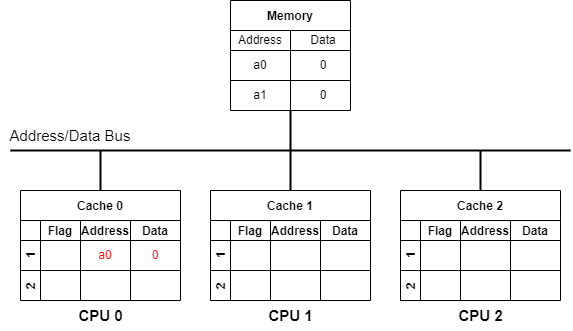

The diagram above was exported from draw.io. Its source (the exported page's mxGraphModel, read from the mxfile embedded in the PNG):
<mxGraphModel dx="1354" dy="787" grid="1" gridSize="10" guides="1" tooltips="1" connect="1" arrows="1" fold="1" page="0" pageScale="1" pageWidth="850" pageHeight="1100" background="#ffffff" math="0" shadow="0">
  <root>
    <mxCell id="0" />
    <mxCell id="1" parent="0" />
    <mxCell id="50" style="edgeStyle=none;html=1;exitX=0.5;exitY=1;exitDx=0;exitDy=0;strokeColor=#000000;strokeWidth=2;fontSize=15;fontColor=#000000;endArrow=none;endFill=0;" parent="1" edge="1">
      <mxGeometry relative="1" as="geometry">
        <mxPoint x="280" y="320" as="targetPoint" />
        <mxPoint x="280" y="280" as="sourcePoint" />
      </mxGeometry>
    </mxCell>
    <mxCell id="55" style="edgeStyle=none;html=1;exitX=0.5;exitY=0;exitDx=0;exitDy=0;strokeColor=#000000;strokeWidth=2;fontSize=15;fontColor=#000000;endArrow=none;endFill=0;" parent="1" edge="1">
      <mxGeometry relative="1" as="geometry">
        <mxPoint x="90" y="320" as="targetPoint" />
        <mxPoint x="90" y="360.0000000000001" as="sourcePoint" />
      </mxGeometry>
    </mxCell>
    <mxCell id="59" style="edgeStyle=none;html=1;exitX=0.5;exitY=0;exitDx=0;exitDy=0;strokeColor=#000000;strokeWidth=2;fontSize=15;fontColor=#000000;endArrow=none;endFill=0;" parent="1" edge="1">
      <mxGeometry relative="1" as="geometry">
        <mxPoint x="280" y="320" as="targetPoint" />
        <mxPoint x="280" y="360" as="sourcePoint" />
      </mxGeometry>
    </mxCell>
    <mxCell id="60" value="&lt;font color=&quot;#000000&quot;&gt;&lt;b&gt;CPU 0&lt;/b&gt;&lt;/font&gt;" style="text;html=1;align=center;verticalAlign=middle;resizable=0;points=[];autosize=1;strokeColor=none;fillColor=none;fontSize=15;" parent="1" vertex="1">
      <mxGeometry x="55" y="470" width="70" height="30" as="geometry" />
    </mxCell>
    <mxCell id="61" value="&lt;font color=&quot;#000000&quot;&gt;&lt;b&gt;CPU 1&lt;/b&gt;&lt;/font&gt;" style="text;html=1;align=center;verticalAlign=middle;resizable=0;points=[];autosize=1;strokeColor=none;fillColor=none;fontSize=15;" parent="1" vertex="1">
      <mxGeometry x="245" y="470" width="70" height="30" as="geometry" />
    </mxCell>
    <mxCell id="62" value="" style="endArrow=none;html=1;fontSize=15;fontColor=#000000;strokeColor=#000000;strokeWidth=2;" parent="1" edge="1">
      <mxGeometry width="50" height="50" relative="1" as="geometry">
        <mxPoint y="320" as="sourcePoint" />
        <mxPoint x="560" y="320" as="targetPoint" />
      </mxGeometry>
    </mxCell>
    <mxCell id="63" value="Address/Data Bus" style="text;html=1;strokeColor=none;fillColor=none;align=center;verticalAlign=middle;whiteSpace=wrap;rounded=0;fontSize=15;fontColor=#000000;" parent="1" vertex="1">
      <mxGeometry x="-10" y="290" width="140" height="30" as="geometry" />
    </mxCell>
    <mxCell id="68" style="edgeStyle=none;html=1;exitX=0.5;exitY=0;exitDx=0;exitDy=0;strokeColor=#000000;strokeWidth=2;fontSize=15;fontColor=#000000;endArrow=none;endFill=0;" parent="1" edge="1">
      <mxGeometry relative="1" as="geometry">
        <mxPoint x="470" y="320" as="targetPoint" />
        <mxPoint x="470" y="360" as="sourcePoint" />
      </mxGeometry>
    </mxCell>
    <mxCell id="69" value="&lt;font color=&quot;#000000&quot;&gt;&lt;b&gt;CPU 2&lt;/b&gt;&lt;/font&gt;" style="text;html=1;align=center;verticalAlign=middle;resizable=0;points=[];autosize=1;strokeColor=none;fillColor=none;fontSize=15;" parent="1" vertex="1">
      <mxGeometry x="435" y="470" width="70" height="30" as="geometry" />
    </mxCell>
    <mxCell id="73" value="Cache 0" style="shape=table;childLayout=tableLayout;startSize=30;collapsible=0;recursiveResize=0;expand=0;fontStyle=1;gradientColor=none;strokeColor=#000000;" parent="1" vertex="1">
      <mxGeometry x="10" y="360" width="160" height="110" as="geometry" />
    </mxCell>
    <mxCell id="74" value="1     " style="shape=tableRow;horizontal=0;startSize=20;swimlaneHead=0;swimlaneBody=0;top=0;left=0;bottom=0;right=0;dropTarget=0;fillColor=none;collapsible=0;recursiveResize=0;expand=0;fontStyle=1;strokeColor=#000000;fontColor=#000000;" parent="73" vertex="1">
      <mxGeometry y="30" width="160" height="50" as="geometry" />
    </mxCell>
    <mxCell id="75" value="Flag" style="swimlane;swimlaneHead=0;swimlaneBody=0;fontStyle=0;connectable=0;fillColor=none;startSize=20;collapsible=0;recursiveResize=0;expand=0;fontStyle=1;strokeColor=#000000;fontColor=#000000;" parent="74" vertex="1">
      <mxGeometry x="20" width="40" height="50" as="geometry">
        <mxRectangle width="40" height="50" as="alternateBounds" />
      </mxGeometry>
    </mxCell>
    <mxCell id="76" value="Address" style="swimlane;swimlaneHead=0;swimlaneBody=0;fontStyle=0;connectable=0;fillColor=none;startSize=20;collapsible=0;recursiveResize=0;expand=0;fontStyle=1;strokeColor=#000000;fontColor=#000000;" parent="74" vertex="1">
      <mxGeometry x="60" width="50" height="50" as="geometry">
        <mxRectangle width="50" height="50" as="alternateBounds" />
      </mxGeometry>
    </mxCell>
    <mxCell id="129" value="&lt;font color=&quot;#ff0000&quot;&gt;a0&lt;/font&gt;" style="text;html=1;strokeColor=none;fillColor=none;align=center;verticalAlign=middle;whiteSpace=wrap;rounded=0;" parent="76" vertex="1">
      <mxGeometry y="20" width="50" height="30" as="geometry" />
    </mxCell>
    <mxCell id="77" value="Data" style="swimlane;swimlaneHead=0;swimlaneBody=0;fontStyle=0;connectable=0;fillColor=none;startSize=20;collapsible=0;recursiveResize=0;expand=0;fontStyle=1;swimlaneFillColor=none;strokeColor=#000000;fontColor=#000000;" parent="74" vertex="1">
      <mxGeometry x="110" width="50" height="50" as="geometry">
        <mxRectangle width="50" height="50" as="alternateBounds" />
      </mxGeometry>
    </mxCell>
    <mxCell id="130" value="&lt;font color=&quot;#ff0000&quot;&gt;0&lt;/font&gt;" style="text;html=1;strokeColor=none;fillColor=none;align=center;verticalAlign=middle;whiteSpace=wrap;rounded=0;" parent="77" vertex="1">
      <mxGeometry y="20" width="50" height="30" as="geometry" />
    </mxCell>
    <mxCell id="78" value="2" style="shape=tableRow;horizontal=0;startSize=20;swimlaneHead=0;swimlaneBody=0;top=0;left=0;bottom=0;right=0;dropTarget=0;fillColor=none;collapsible=0;recursiveResize=0;expand=0;fontStyle=1;strokeColor=#000000;fontColor=#000000;" parent="73" vertex="1">
      <mxGeometry y="80" width="160" height="30" as="geometry" />
    </mxCell>
    <mxCell id="79" value="" style="swimlane;swimlaneHead=0;swimlaneBody=0;fontStyle=0;connectable=0;fillColor=none;startSize=0;collapsible=0;recursiveResize=0;expand=0;fontStyle=1;strokeColor=#000000;" parent="78" vertex="1">
      <mxGeometry x="20" width="40" height="30" as="geometry">
        <mxRectangle width="40" height="30" as="alternateBounds" />
      </mxGeometry>
    </mxCell>
    <mxCell id="80" value="" style="swimlane;swimlaneHead=0;swimlaneBody=0;fontStyle=0;connectable=0;fillColor=none;startSize=0;collapsible=0;recursiveResize=0;expand=0;fontStyle=1;strokeColor=#000000;" parent="78" vertex="1">
      <mxGeometry x="60" width="50" height="30" as="geometry">
        <mxRectangle width="50" height="30" as="alternateBounds" />
      </mxGeometry>
    </mxCell>
    <mxCell id="81" value="" style="swimlane;swimlaneHead=0;swimlaneBody=0;fontStyle=0;connectable=0;fillColor=none;startSize=0;collapsible=0;recursiveResize=0;expand=0;fontStyle=1;strokeColor=#000000;" parent="78" vertex="1">
      <mxGeometry x="110" width="50" height="30" as="geometry">
        <mxRectangle width="50" height="30" as="alternateBounds" />
      </mxGeometry>
    </mxCell>
    <mxCell id="89" value="" style="endArrow=none;html=1;fontColor=#000000;strokeColor=#000000;" parent="1" edge="1">
      <mxGeometry width="50" height="50" relative="1" as="geometry">
        <mxPoint x="10" y="410" as="sourcePoint" />
        <mxPoint x="60" y="410" as="targetPoint" />
      </mxGeometry>
    </mxCell>
    <mxCell id="95" value="Cache 1" style="shape=table;childLayout=tableLayout;startSize=30;collapsible=0;recursiveResize=0;expand=0;fontStyle=1;gradientColor=none;strokeColor=#000000;" parent="1" vertex="1">
      <mxGeometry x="200" y="360" width="160" height="110" as="geometry" />
    </mxCell>
    <mxCell id="96" value="1     " style="shape=tableRow;horizontal=0;startSize=20;swimlaneHead=0;swimlaneBody=0;top=0;left=0;bottom=0;right=0;dropTarget=0;fillColor=none;collapsible=0;recursiveResize=0;expand=0;fontStyle=1;strokeColor=#000000;fontColor=#000000;" parent="95" vertex="1">
      <mxGeometry y="30" width="160" height="50" as="geometry" />
    </mxCell>
    <mxCell id="97" value="Flag" style="swimlane;swimlaneHead=0;swimlaneBody=0;fontStyle=0;connectable=0;fillColor=none;startSize=20;collapsible=0;recursiveResize=0;expand=0;fontStyle=1;strokeColor=#000000;fontColor=#000000;" parent="96" vertex="1">
      <mxGeometry x="20" width="40" height="50" as="geometry">
        <mxRectangle width="40" height="50" as="alternateBounds" />
      </mxGeometry>
    </mxCell>
    <mxCell id="98" value="Address" style="swimlane;swimlaneHead=0;swimlaneBody=0;fontStyle=0;connectable=0;fillColor=none;startSize=20;collapsible=0;recursiveResize=0;expand=0;fontStyle=1;strokeColor=#000000;fontColor=#000000;" parent="96" vertex="1">
      <mxGeometry x="60" width="50" height="50" as="geometry">
        <mxRectangle width="50" height="50" as="alternateBounds" />
      </mxGeometry>
    </mxCell>
    <mxCell id="99" value="Data" style="swimlane;swimlaneHead=0;swimlaneBody=0;fontStyle=0;connectable=0;fillColor=none;startSize=20;collapsible=0;recursiveResize=0;expand=0;fontStyle=1;swimlaneFillColor=none;strokeColor=#000000;fontColor=#000000;" parent="96" vertex="1">
      <mxGeometry x="110" width="50" height="50" as="geometry">
        <mxRectangle width="50" height="50" as="alternateBounds" />
      </mxGeometry>
    </mxCell>
    <mxCell id="100" value="2" style="shape=tableRow;horizontal=0;startSize=20;swimlaneHead=0;swimlaneBody=0;top=0;left=0;bottom=0;right=0;dropTarget=0;fillColor=none;collapsible=0;recursiveResize=0;expand=0;fontStyle=1;strokeColor=#000000;fontColor=#000000;" parent="95" vertex="1">
      <mxGeometry y="80" width="160" height="30" as="geometry" />
    </mxCell>
    <mxCell id="101" value="" style="swimlane;swimlaneHead=0;swimlaneBody=0;fontStyle=0;connectable=0;fillColor=none;startSize=0;collapsible=0;recursiveResize=0;expand=0;fontStyle=1;strokeColor=#000000;" parent="100" vertex="1">
      <mxGeometry x="20" width="40" height="30" as="geometry">
        <mxRectangle width="40" height="30" as="alternateBounds" />
      </mxGeometry>
    </mxCell>
    <mxCell id="102" value="" style="swimlane;swimlaneHead=0;swimlaneBody=0;fontStyle=0;connectable=0;fillColor=none;startSize=0;collapsible=0;recursiveResize=0;expand=0;fontStyle=1;strokeColor=#000000;" parent="100" vertex="1">
      <mxGeometry x="60" width="50" height="30" as="geometry">
        <mxRectangle width="50" height="30" as="alternateBounds" />
      </mxGeometry>
    </mxCell>
    <mxCell id="103" value="" style="swimlane;swimlaneHead=0;swimlaneBody=0;fontStyle=0;connectable=0;fillColor=none;startSize=0;collapsible=0;recursiveResize=0;expand=0;fontStyle=1;strokeColor=#000000;" parent="100" vertex="1">
      <mxGeometry x="110" width="50" height="30" as="geometry">
        <mxRectangle width="50" height="30" as="alternateBounds" />
      </mxGeometry>
    </mxCell>
    <mxCell id="104" value="" style="endArrow=none;html=1;fontColor=#000000;strokeColor=#000000;" parent="1" edge="1">
      <mxGeometry width="50" height="50" relative="1" as="geometry">
        <mxPoint x="200" y="410" as="sourcePoint" />
        <mxPoint x="250" y="410" as="targetPoint" />
      </mxGeometry>
    </mxCell>
    <mxCell id="105" value="Cache 2" style="shape=table;childLayout=tableLayout;startSize=30;collapsible=0;recursiveResize=0;expand=0;fontStyle=1;gradientColor=none;strokeColor=#000000;" parent="1" vertex="1">
      <mxGeometry x="390" y="360" width="160" height="110" as="geometry" />
    </mxCell>
    <mxCell id="106" value="1     " style="shape=tableRow;horizontal=0;startSize=20;swimlaneHead=0;swimlaneBody=0;top=0;left=0;bottom=0;right=0;dropTarget=0;fillColor=none;collapsible=0;recursiveResize=0;expand=0;fontStyle=1;strokeColor=#000000;fontColor=#000000;" parent="105" vertex="1">
      <mxGeometry y="30" width="160" height="50" as="geometry" />
    </mxCell>
    <mxCell id="107" value="Flag" style="swimlane;swimlaneHead=0;swimlaneBody=0;fontStyle=0;connectable=0;fillColor=none;startSize=20;collapsible=0;recursiveResize=0;expand=0;fontStyle=1;strokeColor=#000000;fontColor=#000000;" parent="106" vertex="1">
      <mxGeometry x="20" width="40" height="50" as="geometry">
        <mxRectangle width="40" height="50" as="alternateBounds" />
      </mxGeometry>
    </mxCell>
    <mxCell id="108" value="Address" style="swimlane;swimlaneHead=0;swimlaneBody=0;fontStyle=0;connectable=0;fillColor=none;startSize=20;collapsible=0;recursiveResize=0;expand=0;fontStyle=1;strokeColor=#000000;fontColor=#000000;" parent="106" vertex="1">
      <mxGeometry x="60" width="50" height="50" as="geometry">
        <mxRectangle width="50" height="50" as="alternateBounds" />
      </mxGeometry>
    </mxCell>
    <mxCell id="109" value="Data" style="swimlane;swimlaneHead=0;swimlaneBody=0;fontStyle=0;connectable=0;fillColor=none;startSize=20;collapsible=0;recursiveResize=0;expand=0;fontStyle=1;swimlaneFillColor=none;strokeColor=#000000;fontColor=#000000;" parent="106" vertex="1">
      <mxGeometry x="110" width="50" height="50" as="geometry">
        <mxRectangle width="50" height="50" as="alternateBounds" />
      </mxGeometry>
    </mxCell>
    <mxCell id="110" value="2" style="shape=tableRow;horizontal=0;startSize=20;swimlaneHead=0;swimlaneBody=0;top=0;left=0;bottom=0;right=0;dropTarget=0;fillColor=none;collapsible=0;recursiveResize=0;expand=0;fontStyle=1;strokeColor=#000000;fontColor=#000000;" parent="105" vertex="1">
      <mxGeometry y="80" width="160" height="30" as="geometry" />
    </mxCell>
    <mxCell id="111" value="" style="swimlane;swimlaneHead=0;swimlaneBody=0;fontStyle=0;connectable=0;fillColor=none;startSize=0;collapsible=0;recursiveResize=0;expand=0;fontStyle=1;strokeColor=#000000;" parent="110" vertex="1">
      <mxGeometry x="20" width="40" height="30" as="geometry">
        <mxRectangle width="40" height="30" as="alternateBounds" />
      </mxGeometry>
    </mxCell>
    <mxCell id="112" value="" style="swimlane;swimlaneHead=0;swimlaneBody=0;fontStyle=0;connectable=0;fillColor=none;startSize=0;collapsible=0;recursiveResize=0;expand=0;fontStyle=1;strokeColor=#000000;" parent="110" vertex="1">
      <mxGeometry x="60" width="50" height="30" as="geometry">
        <mxRectangle width="50" height="30" as="alternateBounds" />
      </mxGeometry>
    </mxCell>
    <mxCell id="113" value="" style="swimlane;swimlaneHead=0;swimlaneBody=0;fontStyle=0;connectable=0;fillColor=none;startSize=0;collapsible=0;recursiveResize=0;expand=0;fontStyle=1;strokeColor=#000000;" parent="110" vertex="1">
      <mxGeometry x="110" width="50" height="30" as="geometry">
        <mxRectangle width="50" height="30" as="alternateBounds" />
      </mxGeometry>
    </mxCell>
    <mxCell id="114" value="" style="endArrow=none;html=1;fontColor=#000000;strokeColor=#000000;" parent="1" edge="1">
      <mxGeometry width="50" height="50" relative="1" as="geometry">
        <mxPoint x="390" y="410" as="sourcePoint" />
        <mxPoint x="440" y="410" as="targetPoint" />
      </mxGeometry>
    </mxCell>
    <mxCell id="115" value="Memory" style="shape=table;startSize=30;container=1;collapsible=0;childLayout=tableLayout;fixedRows=1;rowLines=0;fontStyle=1;strokeColor=#000000;" parent="1" vertex="1">
      <mxGeometry x="220" y="170" width="120" height="110" as="geometry" />
    </mxCell>
    <mxCell id="116" value="" style="shape=tableRow;horizontal=0;startSize=0;swimlaneHead=0;swimlaneBody=0;top=0;left=0;bottom=0;right=0;collapsible=0;dropTarget=0;fillColor=none;points=[[0,0.5],[1,0.5]];portConstraint=eastwest;strokeColor=#000000;fontColor=#000000;" parent="115" vertex="1">
      <mxGeometry y="30" width="120" height="20" as="geometry" />
    </mxCell>
    <mxCell id="117" value="Address" style="shape=partialRectangle;html=1;whiteSpace=wrap;connectable=0;fillColor=none;top=0;left=0;bottom=0;right=0;overflow=hidden;pointerEvents=1;strokeColor=#000000;fontColor=#000000;" parent="116" vertex="1">
      <mxGeometry width="60" height="20" as="geometry">
        <mxRectangle width="60" height="20" as="alternateBounds" />
      </mxGeometry>
    </mxCell>
    <mxCell id="118" value="Data" style="shape=partialRectangle;html=1;whiteSpace=wrap;connectable=0;fillColor=none;top=0;left=0;bottom=0;right=0;align=center;spacingLeft=6;overflow=hidden;strokeColor=#000000;fontColor=#000000;" parent="116" vertex="1">
      <mxGeometry x="60" width="60" height="20" as="geometry">
        <mxRectangle width="60" height="20" as="alternateBounds" />
      </mxGeometry>
    </mxCell>
    <mxCell id="119" value="" style="shape=tableRow;horizontal=0;startSize=0;swimlaneHead=0;swimlaneBody=0;top=0;left=0;bottom=0;right=0;collapsible=0;dropTarget=0;fillColor=none;points=[[0,0.5],[1,0.5]];portConstraint=eastwest;strokeColor=#000000;fontColor=#000000;" parent="115" vertex="1">
      <mxGeometry y="50" width="120" height="30" as="geometry" />
    </mxCell>
    <mxCell id="120" value="a0" style="shape=partialRectangle;html=1;whiteSpace=wrap;connectable=0;fillColor=none;top=0;left=0;bottom=0;right=0;overflow=hidden;strokeColor=#000000;fontColor=#000000;" parent="119" vertex="1">
      <mxGeometry width="60" height="30" as="geometry">
        <mxRectangle width="60" height="30" as="alternateBounds" />
      </mxGeometry>
    </mxCell>
    <mxCell id="121" value="0" style="shape=partialRectangle;html=1;whiteSpace=wrap;connectable=0;fillColor=none;top=0;left=0;bottom=0;right=0;align=center;spacingLeft=6;overflow=hidden;strokeColor=#000000;fontColor=#000000;" parent="119" vertex="1">
      <mxGeometry x="60" width="60" height="30" as="geometry">
        <mxRectangle width="60" height="30" as="alternateBounds" />
      </mxGeometry>
    </mxCell>
    <mxCell id="122" value="" style="shape=tableRow;horizontal=0;startSize=0;swimlaneHead=0;swimlaneBody=0;top=0;left=0;bottom=0;right=0;collapsible=0;dropTarget=0;fillColor=none;points=[[0,0.5],[1,0.5]];portConstraint=eastwest;strokeColor=#000000;fontColor=#000000;" parent="115" vertex="1">
      <mxGeometry y="80" width="120" height="30" as="geometry" />
    </mxCell>
    <mxCell id="123" value="a1" style="shape=partialRectangle;html=1;whiteSpace=wrap;connectable=0;fillColor=none;top=0;left=0;bottom=0;right=0;overflow=hidden;strokeColor=#000000;fontColor=#000000;" parent="122" vertex="1">
      <mxGeometry width="60" height="30" as="geometry">
        <mxRectangle width="60" height="30" as="alternateBounds" />
      </mxGeometry>
    </mxCell>
    <mxCell id="124" value="0" style="shape=partialRectangle;html=1;whiteSpace=wrap;connectable=0;fillColor=none;top=0;left=0;bottom=0;right=0;align=center;spacingLeft=6;overflow=hidden;strokeColor=#000000;fontColor=#000000;" parent="122" vertex="1">
      <mxGeometry x="60" width="60" height="30" as="geometry">
        <mxRectangle width="60" height="30" as="alternateBounds" />
      </mxGeometry>
    </mxCell>
    <mxCell id="126" value="" style="endArrow=none;html=1;strokeColor=#000000;fontColor=#000000;" parent="1" edge="1">
      <mxGeometry width="50" height="50" relative="1" as="geometry">
        <mxPoint x="220" y="220" as="sourcePoint" />
        <mxPoint x="340" y="220" as="targetPoint" />
      </mxGeometry>
    </mxCell>
    <mxCell id="127" value="" style="endArrow=none;html=1;strokeColor=#000000;fontColor=#000000;" parent="1" edge="1">
      <mxGeometry width="50" height="50" relative="1" as="geometry">
        <mxPoint x="220" y="250" as="sourcePoint" />
        <mxPoint x="340" y="250" as="targetPoint" />
      </mxGeometry>
    </mxCell>
  </root>
</mxGraphModel>